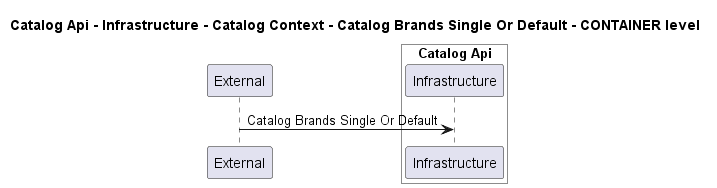

The diagram above was rendered by PlantUML. Its source (embedded in the PNG):
@startuml
!pragma layout smetana

title Catalog Api - Infrastructure - Catalog Context - Catalog Brands Single Or Default - CONTAINER level

participant "External" as C4InterFlow.SoftwareSystems.ExternalSystem

box "Catalog Api" #White
    participant "Infrastructure" as dotnet.eShop.Architecture.SoftwareSystems.CatalogApi.Containers.Infrastructure
end box


C4InterFlow.SoftwareSystems.ExternalSystem -> dotnet.eShop.Architecture.SoftwareSystems.CatalogApi.Containers.Infrastructure : Catalog Brands Single Or Default


@enduml